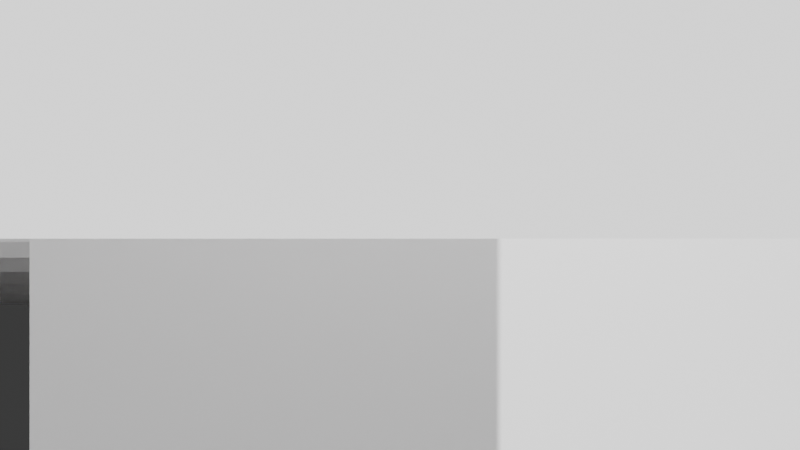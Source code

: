 # Source: scene.blend  (saved by Blender 5.1.30; exported with 4.5.12 LTS)
import bpy
from mathutils import Matrix  # noqa: F401  (used for matrix-valued properties, if any)

bpy.ops.wm.read_factory_settings(use_empty=True)
scene = bpy.context.scene
scene.name = 'Scene'

# ---- collections
col_collection = bpy.data.collections.new('Collection'); scene.collection.children.link(col_collection)

# ---- materials (node trees are filled in below, after node groups)
mat_mat_pipe_main = bpy.data.materials.new('Mat_Pipe_Main')
mat_mat_pipe_branch = bpy.data.materials.new('Mat_Pipe_Branch')

# ---- material node trees
mat_mat_pipe_main.use_nodes = True; mat_mat_pipe_main.node_tree.nodes.clear()
_N = mat_mat_pipe_main.node_tree.nodes; _L = mat_mat_pipe_main.node_tree.links
n0 = _N.new('ShaderNodeBsdfPrincipled'); n0.name = 'Principled BSDF'; n0.location = (-200, 100)
n0.inputs[2].default_value = 0.4323
n1 = _N.new('ShaderNodeOutputMaterial'); n1.name = 'Material Output'; n1.location = (200, 100)
_L.new(n0.outputs[0], n1.inputs[0])
n1.is_active_output = True
mat_mat_pipe_branch.use_nodes = True; mat_mat_pipe_branch.node_tree.nodes.clear()
_N = mat_mat_pipe_branch.node_tree.nodes; _L = mat_mat_pipe_branch.node_tree.links
n0 = _N.new('ShaderNodeBsdfPrincipled'); n0.name = 'Principled BSDF'; n0.location = (-200, 100)
n0.inputs[0].default_value = (0.5, 0.5, 0.5, 1.0)
n0.inputs[1].default_value = 0.9856
n0.inputs[2].default_value = 0.4095
n1 = _N.new('ShaderNodeOutputMaterial'); n1.name = 'Material Output'; n1.location = (200, 100)
_L.new(n0.outputs[0], n1.inputs[0])
n1.is_active_output = True

# ---- world
world_world = bpy.data.worlds.new('World'); scene.world = world_world
world_world.use_nodes = True; world_world.node_tree.nodes.clear()
_N = world_world.node_tree.nodes; _L = world_world.node_tree.links
n0 = _N.new('ShaderNodeOutputWorld'); n0.name = 'World Output'; n0.location = (200, 100)
n1 = _N.new('ShaderNodeBackground'); n1.name = 'Background'; n1.location = (-200, 100)
n1.inputs[0].default_value = (0.05088, 0.05088, 0.05088, 1.0)
_L.new(n1.outputs[0], n0.inputs[0])
n0.is_active_output = True
world_world.color = (0.05088, 0.05088, 0.05088)
world_world.sun_shadow_jitter_overblur = 0.0

# ---- cameras
cam_camera_001 = bpy.data.cameras.new('Camera.001')

# ---- lights
light_sun = bpy.data.lights.new('Sun', 'SUN')
light_sun.energy = 7.385
light_sun_001 = bpy.data.lights.new('Sun.001', 'SUN')
light_sun_001.energy = 7.51
light_point = bpy.data.lights.new('Point', 'POINT')
light_point.color = (0.9632, 0.8064, 0.8098)
light_point.energy = 486.7
light_point_001 = bpy.data.lights.new('Point.001', 'POINT')
light_point_001.color = (0.9601, 0.8789, 0.9716)
light_point_001.energy = 145.0

# ---- meshes
me_cylinder = bpy.data.meshes.new('Cylinder')
me_cylinder.from_pydata([(0.0, 0.1782, -1.185), (0.0, 0.1782, 1.185), (0.03476, 0.1748, -1.185), (0.03476, 0.1748, 1.185), (0.06819, 0.1646, -1.185), (0.06819, 0.1646, 1.185), (0.09899, 0.1482, -1.185), (0.09899, 0.1482, 1.185), (0.126, 0.126, -1.185), (0.126, 0.126, 1.185), (0.1482, 0.09899, -1.185), (0.1482, 0.09899, 1.185), (0.1646, 0.06819, -1.185), (0.1646, 0.06819, 1.185), (0.1748, 0.03476, -1.185), (0.1748, 0.03476, 1.185), (0.1782, 0.0, -1.185), (0.1782, 0.0, 1.185), (0.1748, -0.03476, -1.185), (0.1748, -0.03476, 1.185), (0.1646, -0.06819, -1.185), (0.1646, -0.06819, 1.185), (0.1482, -0.09899, -1.185), (0.1482, -0.09899, 1.185), (0.126, -0.126, -1.185), (0.126, -0.126, 1.185), (0.09899, -0.1482, -1.185), (0.09899, -0.1482, 1.185), (0.06819, -0.1646, -1.185), (0.06819, -0.1646, 1.185), (0.03476, -0.1748, -1.185), (0.03476, -0.1748, 1.185), (0.0, -0.1782, -1.185), (0.0, -0.1782, 1.185), (-0.03476, -0.1748, -1.185), (-0.03476, -0.1748, 1.185), (-0.06819, -0.1646, -1.185), (-0.06819, -0.1646, 1.185), (-0.09899, -0.1482, -1.185), (-0.09899, -0.1482, 1.185), (-0.126, -0.126, -1.185), (-0.126, -0.126, 1.185), (-0.1482, -0.09899, -1.185), (-0.1482, -0.09899, 1.185), (-0.1646, -0.06819, -1.185), (-0.1646, -0.06819, 1.185), (-0.1748, -0.03476, -1.185), (-0.1748, -0.03476, 1.185), (-0.1782, 0.0, -1.185), (-0.1782, 0.0, 1.185), (-0.1748, 0.03476, -1.185), (-0.1748, 0.03476, 1.185), (-0.1646, 0.06819, -1.185), (-0.1646, 0.06819, 1.185), (-0.1482, 0.09899, -1.185), (-0.1482, 0.09899, 1.185), (-0.126, 0.126, -1.185), (-0.126, 0.126, 1.185), (-0.09899, 0.1482, -1.185), (-0.09899, 0.1482, 1.185), (-0.06819, 0.1646, -1.185), (-0.06819, 0.1646, 1.185), (-0.03476, 0.1748, -1.185), (-0.03476, 0.1748, 1.185)], [], [(0, 1, 3, 2), (2, 3, 5, 4), (4, 5, 7, 6), (6, 7, 9, 8), (8, 9, 11, 10), (10, 11, 13, 12), (12, 13, 15, 14), (14, 15, 17, 16), (16, 17, 19, 18), (18, 19, 21, 20), (20, 21, 23, 22), (22, 23, 25, 24), (24, 25, 27, 26), (26, 27, 29, 28), (28, 29, 31, 30), (30, 31, 33, 32), (32, 33, 35, 34), (34, 35, 37, 36), (36, 37, 39, 38), (38, 39, 41, 40), (40, 41, 43, 42), (42, 43, 45, 44), (44, 45, 47, 46), (46, 47, 49, 48), (48, 49, 51, 50), (50, 51, 53, 52), (52, 53, 55, 54), (54, 55, 57, 56), (56, 57, 59, 58), (58, 59, 61, 60), (3, 1, 63, 61, 59, 57, 55, 53, 51, 49, 47, 45, 43, 41, 39, 37, 35, 33, 31, 29, 27, 25, 23, 21, 19, 17, 15, 13, 11, 9, 7, 5), (60, 61, 63, 62), (62, 63, 1, 0), (0, 2, 4, 6, 8, 10, 12, 14, 16, 18, 20, 22, 24, 26, 28, 30, 32, 34, 36, 38, 40, 42, 44, 46, 48, 50, 52, 54, 56, 58, 60, 62)])
_uv = me_cylinder.uv_layers.new(name='UVMap')
_uv.uv.foreach_set('vector', [1.0, 0.5, 1.0, 1.0, 0.9688, 1.0, 0.9688, 0.5, 0.9688, 0.5, 0.9688, 1.0, 0.9375, 1.0, 0.9375, 0.5, 0.9375, 0.5, 0.9375, 1.0, 0.9062, 1.0, 0.9062, 0.5, 0.9062, 0.5, 0.9062, 1.0, 0.875, 1.0, 0.875, 0.5, 0.875, 0.5, 0.875, 1.0, 0.8438, 1.0, 0.8438, 0.5, 0.8438, 0.5, 0.8438, 1.0, 0.8125, 1.0, 0.8125, 0.5, 0.8125, 0.5, 0.8125, 1.0, 0.7812, 1.0, 0.7812, 0.5, 0.7812, 0.5, 0.7812, 1.0, 0.75, 1.0, 0.75, 0.5, 0.75, 0.5, 0.75, 1.0, 0.7188, 1.0, 0.7188, 0.5, 0.7188, 0.5, 0.7188, 1.0, 0.6875, 1.0, 0.6875, 0.5, 0.6875, 0.5, 0.6875, 1.0, 0.6562, 1.0, 0.6562, 0.5, 0.6562, 0.5, 0.6562, 1.0, 0.625, 1.0, 0.625, 0.5, 0.625, 0.5, 0.625, 1.0, 0.5938, 1.0, 0.5938, 0.5, 0.5938, 0.5, 0.5938, 1.0, 0.5625, 1.0, 0.5625, 0.5, 0.5625, 0.5, 0.5625, 1.0, 0.5312, 1.0, 0.5312, 0.5, 0.5312, 0.5, 0.5312, 1.0, 0.5, 1.0, 0.5, 0.5, 0.5, 0.5, 0.5, 1.0, 0.4688, 1.0, 0.4688, 0.5, 0.4688, 0.5, 0.4688, 1.0, 0.4375, 1.0, 0.4375, 0.5, 0.4375, 0.5, 0.4375, 1.0, 0.4062, 1.0, 0.4062, 0.5, 0.4062, 0.5, 0.4062, 1.0, 0.375, 1.0, 0.375, 0.5, 0.375, 0.5, 0.375, 1.0, 0.3438, 1.0, 0.3438, 0.5, 0.3438, 0.5, 0.3438, 1.0, 0.3125, 1.0, 0.3125, 0.5, 0.3125, 0.5, 0.3125, 1.0, 0.2812, 1.0, 0.2812, 0.5, 0.2812, 0.5, 0.2812, 1.0, 0.25, 1.0, 0.25, 0.5, 0.25, 0.5, 0.25, 1.0, 0.2188, 1.0, 0.2188, 0.5, 0.2188, 0.5, 0.2188, 1.0, 0.1875, 1.0, 0.1875, 0.5, 0.1875, 0.5, 0.1875, 1.0, 0.1562, 1.0, 0.1562, 0.5, 0.1562, 0.5, 0.1562, 1.0, 0.125, 1.0, 0.125, 0.5, 0.125, 0.5, 0.125, 1.0, 0.09375, 1.0, 0.09375, 0.5, 0.09375, 0.5, 0.09375, 1.0, 0.0625, 1.0, 0.0625, 0.5, 0.2968, 0.4854, 0.25, 0.49, 0.2032, 0.4854, 0.1582, 0.4717, 0.1167, 0.4496, 0.08029, 0.4197, 0.05045, 0.3833, 0.02827, 0.3418, 0.01461, 0.2968, 0.01, 0.25, 0.01461, 0.2032, 0.02827, 0.1582, 0.05045, 0.1167, 0.08029, 0.08029, 0.1167, 0.05045, 0.1582, 0.02827, 0.2032, 0.01461, 0.25, 0.01, 0.2968, 0.01461, 0.3418, 0.02827, 0.3833, 0.05045, 0.4197, 0.08029, 0.4496, 0.1167, 0.4717, 0.1582, 0.4854, 0.2032, 0.49, 0.25, 0.4854, 0.2968, 0.4717, 0.3418, 0.4496, 0.3833, 0.4197, 0.4197, 0.3833, 0.4496, 0.3418, 0.4717, 0.0625, 0.5, 0.0625, 1.0, 0.03125, 1.0, 0.03125, 0.5, 0.03125, 0.5, 0.03125, 1.0, 0.0, 1.0, 0.0, 0.5, 0.75, 0.49, 0.7968, 0.4854, 0.8418, 0.4717, 0.8833, 0.4496, 0.9197, 0.4197, 0.9496, 0.3833, 0.9717, 0.3418, 0.9854, 0.2968, 0.99, 0.25, 0.9854, 0.2032, 0.9717, 0.1582, 0.9496, 0.1167, 0.9197, 0.08029, 0.8833, 0.05045, 0.8418, 0.02827, 0.7968, 0.01461, 0.75, 0.01, 0.7032, 0.01461, 0.6582, 0.02827, 0.6167, 0.05045, 0.5803, 0.08029, 0.5504, 0.1167, 0.5283, 0.1582, 0.5146, 0.2032, 0.51, 0.25, 0.5146, 0.2968, 0.5283, 0.3418, 0.5504, 0.3833, 0.5803, 0.4197, 0.6167, 0.4496, 0.6582, 0.4717, 0.7032, 0.4854])
me_cylinder.materials.append(mat_mat_pipe_main)
me_cylinder.update()
me_cylinder_001 = bpy.data.meshes.new('Cylinder.001')
me_cylinder_001.from_pydata([(0.0, 0.103, -2.035), (0.0, 0.103, 2.035), (0.0201, 0.1011, -2.035), (0.0201, 0.1011, 2.035), (0.03943, 0.0952, -2.035), (0.03943, 0.0952, 2.035), (0.05725, 0.08568, -2.035), (0.05725, 0.08568, 2.035), (0.07286, 0.07286, -2.035), (0.07286, 0.07286, 2.035), (0.08568, 0.05725, -2.035), (0.08568, 0.05725, 2.035), (0.0952, 0.03943, -2.035), (0.0952, 0.03943, 2.035), (0.1011, 0.0201, -2.035), (0.1011, 0.0201, 2.035), (0.103, 0.0, -2.035), (0.103, 0.0, 2.035), (0.1011, -0.0201, -2.035), (0.1011, -0.0201, 2.035), (0.0952, -0.03943, -2.035), (0.0952, -0.03943, 2.035), (0.08568, -0.05725, -2.035), (0.08568, -0.05725, 2.035), (0.07286, -0.07286, -2.035), (0.07286, -0.07286, 2.035), (0.05725, -0.08568, -2.035), (0.05725, -0.08568, 2.035), (0.03943, -0.0952, -2.035), (0.03943, -0.0952, 2.035), (0.0201, -0.1011, -2.035), (0.0201, -0.1011, 2.035), (0.0, -0.103, -2.035), (0.0, -0.103, 2.035), (-0.0201, -0.1011, -2.035), (-0.0201, -0.1011, 2.035), (-0.03943, -0.0952, -2.035), (-0.03943, -0.0952, 2.035), (-0.05725, -0.08568, -2.035), (-0.05725, -0.08568, 2.035), (-0.07286, -0.07286, -2.035), (-0.07286, -0.07286, 2.035), (-0.08568, -0.05725, -2.035), (-0.08568, -0.05725, 2.035), (-0.0952, -0.03943, -2.035), (-0.0952, -0.03943, 2.035), (-0.1011, -0.0201, -2.035), (-0.1011, -0.0201, 2.035), (-0.103, 0.0, -2.035), (-0.103, 0.0, 2.035), (-0.1011, 0.0201, -2.035), (-0.1011, 0.0201, 2.035), (-0.0952, 0.03943, -2.035), (-0.0952, 0.03943, 2.035), (-0.08568, 0.05725, -2.035), (-0.08568, 0.05725, 2.035), (-0.07286, 0.07286, -2.035), (-0.07286, 0.07286, 2.035), (-0.05725, 0.08568, -2.035), (-0.05725, 0.08568, 2.035), (-0.03943, 0.0952, -2.035), (-0.03943, 0.0952, 2.035), (-0.0201, 0.1011, -2.035), (-0.0201, 0.1011, 2.035)], [], [(0, 1, 3, 2), (2, 3, 5, 4), (4, 5, 7, 6), (6, 7, 9, 8), (8, 9, 11, 10), (10, 11, 13, 12), (12, 13, 15, 14), (14, 15, 17, 16), (16, 17, 19, 18), (18, 19, 21, 20), (20, 21, 23, 22), (22, 23, 25, 24), (24, 25, 27, 26), (26, 27, 29, 28), (28, 29, 31, 30), (30, 31, 33, 32), (32, 33, 35, 34), (34, 35, 37, 36), (36, 37, 39, 38), (38, 39, 41, 40), (40, 41, 43, 42), (42, 43, 45, 44), (44, 45, 47, 46), (46, 47, 49, 48), (48, 49, 51, 50), (50, 51, 53, 52), (52, 53, 55, 54), (54, 55, 57, 56), (56, 57, 59, 58), (58, 59, 61, 60), (3, 1, 63, 61, 59, 57, 55, 53, 51, 49, 47, 45, 43, 41, 39, 37, 35, 33, 31, 29, 27, 25, 23, 21, 19, 17, 15, 13, 11, 9, 7, 5), (60, 61, 63, 62), (62, 63, 1, 0), (0, 2, 4, 6, 8, 10, 12, 14, 16, 18, 20, 22, 24, 26, 28, 30, 32, 34, 36, 38, 40, 42, 44, 46, 48, 50, 52, 54, 56, 58, 60, 62)])
_uv = me_cylinder_001.uv_layers.new(name='UVMap')
_uv.uv.foreach_set('vector', [1.0, 0.5, 1.0, 1.0, 0.9688, 1.0, 0.9688, 0.5, 0.9688, 0.5, 0.9688, 1.0, 0.9375, 1.0, 0.9375, 0.5, 0.9375, 0.5, 0.9375, 1.0, 0.9062, 1.0, 0.9062, 0.5, 0.9062, 0.5, 0.9062, 1.0, 0.875, 1.0, 0.875, 0.5, 0.875, 0.5, 0.875, 1.0, 0.8438, 1.0, 0.8438, 0.5, 0.8438, 0.5, 0.8438, 1.0, 0.8125, 1.0, 0.8125, 0.5, 0.8125, 0.5, 0.8125, 1.0, 0.7812, 1.0, 0.7812, 0.5, 0.7812, 0.5, 0.7812, 1.0, 0.75, 1.0, 0.75, 0.5, 0.75, 0.5, 0.75, 1.0, 0.7188, 1.0, 0.7188, 0.5, 0.7188, 0.5, 0.7188, 1.0, 0.6875, 1.0, 0.6875, 0.5, 0.6875, 0.5, 0.6875, 1.0, 0.6562, 1.0, 0.6562, 0.5, 0.6562, 0.5, 0.6562, 1.0, 0.625, 1.0, 0.625, 0.5, 0.625, 0.5, 0.625, 1.0, 0.5938, 1.0, 0.5938, 0.5, 0.5938, 0.5, 0.5938, 1.0, 0.5625, 1.0, 0.5625, 0.5, 0.5625, 0.5, 0.5625, 1.0, 0.5312, 1.0, 0.5312, 0.5, 0.5312, 0.5, 0.5312, 1.0, 0.5, 1.0, 0.5, 0.5, 0.5, 0.5, 0.5, 1.0, 0.4688, 1.0, 0.4688, 0.5, 0.4688, 0.5, 0.4688, 1.0, 0.4375, 1.0, 0.4375, 0.5, 0.4375, 0.5, 0.4375, 1.0, 0.4062, 1.0, 0.4062, 0.5, 0.4062, 0.5, 0.4062, 1.0, 0.375, 1.0, 0.375, 0.5, 0.375, 0.5, 0.375, 1.0, 0.3438, 1.0, 0.3438, 0.5, 0.3438, 0.5, 0.3438, 1.0, 0.3125, 1.0, 0.3125, 0.5, 0.3125, 0.5, 0.3125, 1.0, 0.2812, 1.0, 0.2812, 0.5, 0.2812, 0.5, 0.2812, 1.0, 0.25, 1.0, 0.25, 0.5, 0.25, 0.5, 0.25, 1.0, 0.2188, 1.0, 0.2188, 0.5, 0.2188, 0.5, 0.2188, 1.0, 0.1875, 1.0, 0.1875, 0.5, 0.1875, 0.5, 0.1875, 1.0, 0.1562, 1.0, 0.1562, 0.5, 0.1562, 0.5, 0.1562, 1.0, 0.125, 1.0, 0.125, 0.5, 0.125, 0.5, 0.125, 1.0, 0.09375, 1.0, 0.09375, 0.5, 0.09375, 0.5, 0.09375, 1.0, 0.0625, 1.0, 0.0625, 0.5, 0.2968, 0.4854, 0.25, 0.49, 0.2032, 0.4854, 0.1582, 0.4717, 0.1167, 0.4496, 0.08029, 0.4197, 0.05045, 0.3833, 0.02827, 0.3418, 0.01461, 0.2968, 0.01, 0.25, 0.01461, 0.2032, 0.02827, 0.1582, 0.05045, 0.1167, 0.08029, 0.08029, 0.1167, 0.05045, 0.1582, 0.02827, 0.2032, 0.01461, 0.25, 0.01, 0.2968, 0.01461, 0.3418, 0.02827, 0.3833, 0.05045, 0.4197, 0.08029, 0.4496, 0.1167, 0.4717, 0.1582, 0.4854, 0.2032, 0.49, 0.25, 0.4854, 0.2968, 0.4717, 0.3418, 0.4496, 0.3833, 0.4197, 0.4197, 0.3833, 0.4496, 0.3418, 0.4717, 0.0625, 0.5, 0.0625, 1.0, 0.03125, 1.0, 0.03125, 0.5, 0.03125, 0.5, 0.03125, 1.0, 0.0, 1.0, 0.0, 0.5, 0.75, 0.49, 0.7968, 0.4854, 0.8418, 0.4717, 0.8833, 0.4496, 0.9197, 0.4197, 0.9496, 0.3833, 0.9717, 0.3418, 0.9854, 0.2968, 0.99, 0.25, 0.9854, 0.2032, 0.9717, 0.1582, 0.9496, 0.1167, 0.9197, 0.08029, 0.8833, 0.05045, 0.8418, 0.02827, 0.7968, 0.01461, 0.75, 0.01, 0.7032, 0.01461, 0.6582, 0.02827, 0.6167, 0.05045, 0.5803, 0.08029, 0.5504, 0.1167, 0.5283, 0.1582, 0.5146, 0.2032, 0.51, 0.25, 0.5146, 0.2968, 0.5283, 0.3418, 0.5504, 0.3833, 0.5803, 0.4197, 0.6167, 0.4496, 0.6582, 0.4717, 0.7032, 0.4854])
me_cylinder_001.materials.append(mat_mat_pipe_branch)
me_cylinder_001.update()
me_cube_001 = bpy.data.meshes.new('Cube.001')
me_cube_001.from_pydata([(-0.5, -0.5, -0.5), (-0.5, -0.5, 0.5), (-0.5, 0.5, -0.5), (-0.5, 0.5, 0.5), (0.5, -0.5, -0.5), (0.5, -0.5, 0.5), (0.5, 0.5, -0.5), (0.5, 0.5, 0.5)], [], [(0, 1, 3, 2), (2, 3, 7, 6), (6, 7, 5, 4), (4, 5, 1, 0), (2, 6, 4, 0), (7, 3, 1, 5)])
_uv = me_cube_001.uv_layers.new(name='UVMap')
_uv.uv.foreach_set('vector', [0.375, 0.0, 0.625, 0.0, 0.625, 0.25, 0.375, 0.25, 0.375, 0.25, 0.625, 0.25, 0.625, 0.5, 0.375, 0.5, 0.375, 0.5, 0.625, 0.5, 0.625, 0.75, 0.375, 0.75, 0.375, 0.75, 0.625, 0.75, 0.625, 1.0, 0.375, 1.0, 0.125, 0.5, 0.375, 0.5, 0.375, 0.75, 0.125, 0.75, 0.625, 0.5, 0.875, 0.5, 0.875, 0.75, 0.625, 0.75])
me_cube_001.update()
me_cube_002 = bpy.data.meshes.new('Cube.002')
me_cube_002.from_pydata([(-0.6599, -0.6599, -0.6599), (-0.6599, -0.6599, 0.6599), (-0.6599, 0.6599, -0.6599), (-0.6599, 0.6599, 0.6599), (0.6599, -0.6599, -0.6599), (0.6599, -0.6599, 0.6599), (0.6599, 0.6599, -0.6599), (0.6599, 0.6599, 0.6599)], [], [(0, 1, 3, 2), (2, 3, 7, 6), (6, 7, 5, 4), (4, 5, 1, 0), (2, 6, 4, 0), (7, 3, 1, 5)])
_uv = me_cube_002.uv_layers.new(name='UVMap')
_uv.uv.foreach_set('vector', [0.375, 0.0, 0.625, 0.0, 0.625, 0.25, 0.375, 0.25, 0.375, 0.25, 0.625, 0.25, 0.625, 0.5, 0.375, 0.5, 0.375, 0.5, 0.625, 0.5, 0.625, 0.75, 0.375, 0.75, 0.375, 0.75, 0.625, 0.75, 0.625, 1.0, 0.375, 1.0, 0.125, 0.5, 0.375, 0.5, 0.375, 0.75, 0.125, 0.75, 0.625, 0.5, 0.875, 0.5, 0.875, 0.75, 0.625, 0.75])
me_cube_002.update()

# ---- objects
ob_camera = bpy.data.objects.new('Camera', cam_camera_001)
ob_pipe_main = bpy.data.objects.new('Pipe_Main', me_cylinder)
ob_pipe_branch = bpy.data.objects.new('Pipe_Branch', me_cylinder_001)
ob_occluder = bpy.data.objects.new('Occluder', me_cube_001)
ob_sun = bpy.data.objects.new('Sun', light_sun)
ob_sun_001 = bpy.data.objects.new('Sun.001', light_sun_001)
ob_point = bpy.data.objects.new('Point', light_point)
ob_point_001 = bpy.data.objects.new('Point.001', light_point_001)
ob_occluder_0 = bpy.data.objects.new('Occluder_0', me_cube_002)

# ---- transforms, parenting, visibility, modifiers, constraints
ob_camera.location = (0.0, -2.5, 0.0)
ob_camera.rotation_euler = (1.571, 0.0, 0.0)
ob_pipe_main.location = (0.0, 0.0, 0.0)
ob_pipe_main.rotation_euler = (0.0, 1.571, 0.0)
ob_pipe_branch.location = (0.0, 2.035, 0.0)
ob_pipe_branch.rotation_euler = (1.571, 0.0, 0.0)
ob_occluder.location = (0.2, -0.8, 0.2)
ob_occluder.scale = (1.5, 0.1, 1.5)
ob_sun.location = (5.0, -5.0, 5.0)
ob_sun.rotation_euler = (0.7854, 0.0, 0.7854)
ob_sun_001.location = (-4.5, 9.645, 10.0)
ob_sun_001.rotation_euler = (0.8407, -0.9575, -0.6678)
ob_point.location = (-2.75, 0.9745, 4.902)
ob_point_001.location = (-3.594, -2.237, 4.122)
ob_occluder_0.location = (-0.01001, -1.366, 0.5558)
ob_occluder_0.scale = (0.8892, 0.1307, 0.8614)

# ---- collection membership
scene.collection.objects.link(ob_camera)
col_collection.objects.link(ob_pipe_main)
col_collection.objects.link(ob_pipe_branch)
col_collection.objects.link(ob_occluder)
col_collection.objects.link(ob_sun)
col_collection.objects.link(ob_sun_001)
col_collection.objects.link(ob_point)
col_collection.objects.link(ob_point_001)
col_collection.objects.link(ob_occluder_0)

# ---- scene / render settings (as saved in the file)
scene.camera = ob_camera
scene.frame_start = 1; scene.frame_end = 250; scene.frame_set(1)
scene.render.engine = 'CYCLES'
scene.render.bake_bias = 0.0
scene.render.bake_samples = 0
scene.cycles.samples = 32
scene.cycles.sampling_pattern = 'TABULATED_SOBOL'
scene.eevee.use_volume_custom_range = False
bpy.context.view_layer.update()
